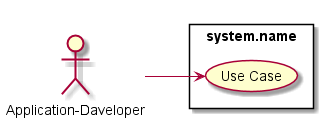

The diagram above was rendered by PlantUML. Its source (embedded in the PNG):
@startuml

left to right direction

:Application-Daveloper: as Actor

rectangle "system.name" {
    (Use Case) as U1
}

Actor --> U1

@enduml